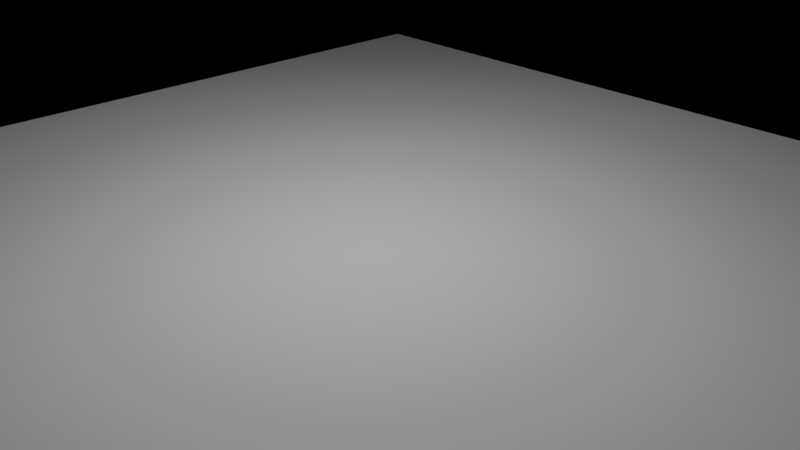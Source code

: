 # Source: lamp_intensity.blend  (saved by Blender 2.78.0; exported with 4.5.12 LTS)
import bpy
from mathutils import Matrix  # noqa: F401  (used for matrix-valued properties, if any)

bpy.ops.wm.read_factory_settings(use_empty=True)
scene = bpy.context.scene
scene.name = 'Scene'

# ---- collections
col_collection_1 = bpy.data.collections.new('Collection 1'); scene.collection.children.link(col_collection_1)

# ---- world
world_world = bpy.data.worlds.new('World'); scene.world = world_world
world_world.use_nodes = True; world_world.node_tree.nodes.clear()
_N = world_world.node_tree.nodes; _L = world_world.node_tree.links
n0 = _N.new('ShaderNodeOutputWorld'); n0.name = 'World Output'; n0.location = (300, 300)
n1 = _N.new('ShaderNodeBackground'); n1.name = 'Background'; n1.location = (10, 300)
n1.inputs[0].default_value = (0.0, 0.0, 0.0, 1.0)
n1.inputs[1].default_value = 5.96e-08
_L.new(n1.outputs[0], n0.inputs[0])
n0.is_active_output = True
world_world.color = (0.05088, 0.05088, 0.05088)
world_world.use_sun_shadow = False
world_world.sun_shadow_jitter_overblur = 0.0
world_world.cycles.sampling_method = 'MANUAL'

# ---- cameras
cam_camera = bpy.data.cameras.new('Camera')
cam_camera.clip_end = 200.0
cam_camera.lens = 35.0
cam_camera.sensor_width = 32.0
cam_camera.sensor_height = 18.0
cam_camera.ortho_scale = 7.314
cam_camera.dof.focus_distance = 0.0

# ---- lights
light_lamp = bpy.data.lights.new('Lamp', 'POINT')
light_lamp.transmission_factor = 0.0
light_lamp.cutoff_distance = 30.0
light_lamp.energy = 1000.0
light_lamp.shadow_buffer_clip_start = 1.001
light_lamp.shadow_soft_size = 0.1
light_lamp.shadow_maximum_resolution = 0.006
light_lamp.use_absolute_resolution = True

# ---- meshes
me_plane = bpy.data.meshes.new('Plane')
me_plane.from_pydata([(-1.0, -1.0, 0.0), (1.0, -1.0, 0.0), (-1.0, 1.0, 0.0), (1.0, 1.0, 0.0)], [], [(0, 1, 3, 2)])
me_plane.use_remesh_preserve_volume = False
me_plane.use_remesh_preserve_attributes = False
me_plane.use_mirror_vertex_groups = False
me_plane.update()

# ---- objects
ob_plane = bpy.data.objects.new('Plane', me_plane)
ob_lamp = bpy.data.objects.new('Lamp', light_lamp)
ob_camera = bpy.data.objects.new('Camera', cam_camera)

# ---- transforms, parenting, visibility, modifiers, constraints
ob_plane.location = (0.0, 0.0, 0.0)
ob_plane.scale = (8.0, 8.0, 8.0)
ob_plane.lineart.crease_threshold = 0.0
ob_lamp.location = (0.0, 0.0, 7.153)
ob_lamp.lock_rotations_4d = False
ob_lamp.empty_display_type = 'ARROWS'
ob_lamp.color = (0.0, 0.0, 0.0, 0.0)
ob_lamp.lineart.crease_threshold = 0.0
ob_camera.location = (7.481, -6.508, 5.344)
ob_camera.rotation_euler = (1.109, 0.0, 0.8149)
ob_camera.lock_rotations_4d = False
ob_camera.empty_display_type = 'ARROWS'
ob_camera.color = (0.0, 0.0, 0.0, 0.0)
ob_camera.display_type = 'WIRE'
ob_camera.lineart.crease_threshold = 0.0

# ---- collection membership
col_collection_1.objects.link(ob_plane)
col_collection_1.objects.link(ob_lamp)
col_collection_1.objects.link(ob_camera)

# ---- scene / render settings (as saved in the file)
scene.camera = ob_camera
scene.frame_start = 1; scene.frame_end = 250; scene.frame_set(1)
scene.render.engine = 'CYCLES'
scene.render.resolution_percentage = 50
scene.render.fps = 60
scene.render.dither_intensity = 0.0
scene.cycles.use_denoising = False
scene.cycles.samples = 128
scene.cycles.sampling_pattern = 'TABULATED_SOBOL'
scene.cycles.light_sampling_threshold = 0.0
scene.cycles.use_adaptive_sampling = False
scene.cycles.use_light_tree = False
scene.cycles.blur_glossy = 0.0
scene.cycles.sample_clamp_indirect = 0.0
scene.view_settings.view_transform = 'Standard'
bpy.context.view_layer.update()
